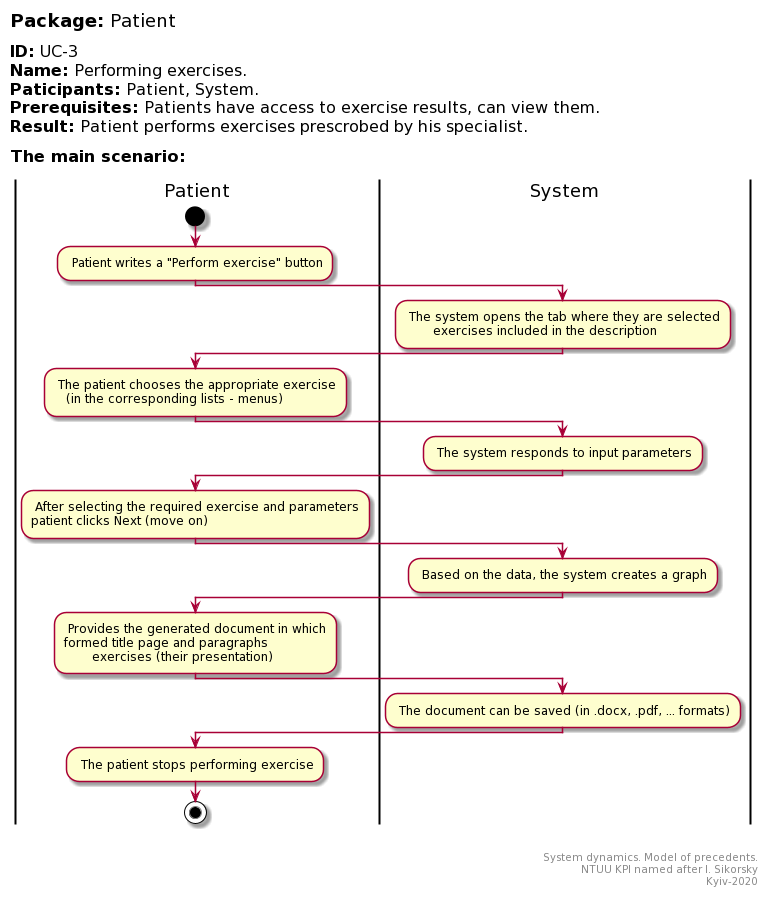

The diagram above was rendered by PlantUML. Its source (embedded in the PNG):
@startuml
left header
<font color=000 size=18><b>Package:</b> Patient

<font color=000 size=16><b>ID:</b> UC-3
<font color=000 size=16><b>Name:</b> Performing exercises.
<font color=000 size=16><b>Paticipants:</b> Patient, System.
<font color=000 size=16><b>Prerequisites:</b> Patients have access to exercise results, can view them.
<font color=000 size=16><b>Result:</b> Patient performs exercises prescrobed by his specialist.

<font color=000 size=16><b>The main scenario:</b>

end header

|Patient|
start
: Patient writes a "Perform exercise" button;

|System|
: The system opens the tab where they are selected
       exercises included in the description;

|Patient|
: The patient chooses the appropriate exercise
   (in the corresponding lists - menus);

|System|
: The system responds to input parameters;

|Patient|
: After selecting the required exercise and parameters
patient clicks Next (move on);

|System|
: Based on the data, the system creates a graph;

|Patient|
: Provides the generated document in which
formed title page and paragraphs
       exercises (their presentation);

|System|
: The document can be saved (in .docx, .pdf, ... formats);

|Patient|
: The patient stops performing exercise;

stop;

right footer


System dynamics. Model of precedents.
NTUU KPI named after I. Sikorsky
Kyiv-2020
end footer
@enduml